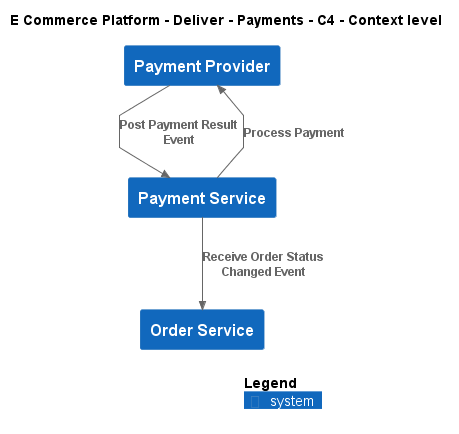

The diagram above was rendered by PlantUML. Its source (embedded in the PNG):
@startuml
!include ..\..\..\.c4s\C4_Context.puml

AddElementTag("c4interflow:lifecycle:new", $bgColor=green, $fontColor=#ffffff, $borderColor=green, $shadowing="False")
AddElementTag("c4interflow:lifecycle:changed", $bgColor=orange, $fontColor=#ffffff, $borderColor=orange, $shadowing="False")
AddElementTag("c4interflow:lifecycle:removed", $bgColor=red, $fontColor=#ffffff, $borderColor=red, $shadowing="False")

AddRelTag("c4interflow:lifecycle:new", $textColor=green, $lineColor=green)
AddRelTag("c4interflow:lifecycle:changed", $textColor=orange, $lineColor=orange)
AddRelTag("c4interflow:lifecycle:removed", $textColor=red, $lineColor=red)

SHOW_PERSON_PORTRAIT()
LAYOUT_TOP_DOWN()

skinparam linetype polyline

title E Commerce Platform - Deliver - Payments - C4 - Context level

System(ECommercePlatform.Deliver.Payments.SoftwareSystems.PaymentProvider, "Payment Provider", "")
System(ECommercePlatform.Deliver.Payments.SoftwareSystems.PaymentService, "Payment Service", "")
System(ECommercePlatform.GenerateDemand.OrderManagement.SoftwareSystems.OrderService, "Order Service", "")

Rel(ECommercePlatform.Deliver.Payments.SoftwareSystems.PaymentProvider, ECommercePlatform.Deliver.Payments.SoftwareSystems.PaymentService, "Post Payment Result Event")
Rel(ECommercePlatform.Deliver.Payments.SoftwareSystems.PaymentService, ECommercePlatform.GenerateDemand.OrderManagement.SoftwareSystems.OrderService, "Receive Order Status Changed Event")
Rel(ECommercePlatform.Deliver.Payments.SoftwareSystems.PaymentService, ECommercePlatform.Deliver.Payments.SoftwareSystems.PaymentProvider, "Process Payment")


SHOW_LEGEND()
@enduml